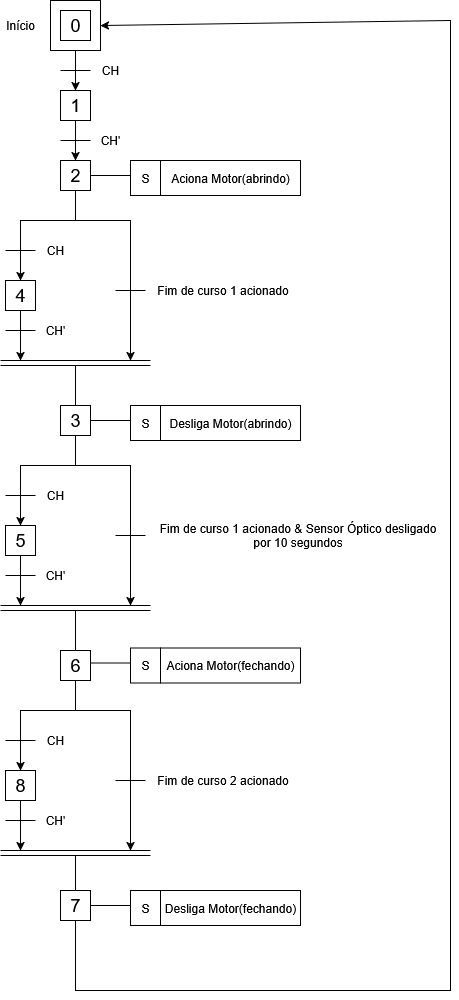

The diagram above was exported from draw.io. Its source (the exported page's mxGraphModel, read from the mxfile embedded in the PNG):
<mxGraphModel dx="926" dy="389" grid="1" gridSize="10" guides="1" tooltips="1" connect="1" arrows="1" fold="1" page="1" pageScale="1" pageWidth="827" pageHeight="1169" math="0" shadow="0">
  <root>
    <mxCell id="0" />
    <mxCell id="1" parent="0" />
    <mxCell id="bbknKQI-rVNYDnJI7wuC-2" value="" style="whiteSpace=wrap;html=1;aspect=fixed;" vertex="1" parent="1">
      <mxGeometry x="200" y="10" width="50" height="50" as="geometry" />
    </mxCell>
    <mxCell id="bbknKQI-rVNYDnJI7wuC-1" value="&lt;font style=&quot;font-size: 18px;&quot;&gt;0&lt;/font&gt;" style="whiteSpace=wrap;html=1;aspect=fixed;" vertex="1" parent="1">
      <mxGeometry x="210" y="20" width="30" height="30" as="geometry" />
    </mxCell>
    <mxCell id="bbknKQI-rVNYDnJI7wuC-3" value="&lt;font style=&quot;font-size: 18px;&quot;&gt;1&lt;/font&gt;" style="whiteSpace=wrap;html=1;aspect=fixed;" vertex="1" parent="1">
      <mxGeometry x="210" y="100" width="30" height="30" as="geometry" />
    </mxCell>
    <mxCell id="bbknKQI-rVNYDnJI7wuC-4" value="&lt;font style=&quot;font-size: 18px;&quot;&gt;7&lt;/font&gt;" style="whiteSpace=wrap;html=1;aspect=fixed;" vertex="1" parent="1">
      <mxGeometry x="210" y="900" width="30" height="30" as="geometry" />
    </mxCell>
    <mxCell id="bbknKQI-rVNYDnJI7wuC-5" value="" style="endArrow=classic;html=1;rounded=0;exitX=0.5;exitY=1;exitDx=0;exitDy=0;entryX=0.5;entryY=0;entryDx=0;entryDy=0;" edge="1" parent="1" source="bbknKQI-rVNYDnJI7wuC-2" target="bbknKQI-rVNYDnJI7wuC-3">
      <mxGeometry width="50" height="50" relative="1" as="geometry">
        <mxPoint x="310" y="270" as="sourcePoint" />
        <mxPoint x="360" y="220" as="targetPoint" />
      </mxGeometry>
    </mxCell>
    <mxCell id="bbknKQI-rVNYDnJI7wuC-6" value="" style="endArrow=none;html=1;rounded=0;" edge="1" parent="1">
      <mxGeometry width="50" height="50" relative="1" as="geometry">
        <mxPoint x="210" y="80" as="sourcePoint" />
        <mxPoint x="240" y="80" as="targetPoint" />
      </mxGeometry>
    </mxCell>
    <mxCell id="bbknKQI-rVNYDnJI7wuC-7" value="CH" style="text;html=1;align=center;verticalAlign=middle;whiteSpace=wrap;rounded=0;" vertex="1" parent="1">
      <mxGeometry x="250" y="70" width="20" height="20" as="geometry" />
    </mxCell>
    <mxCell id="bbknKQI-rVNYDnJI7wuC-8" value="&lt;font style=&quot;font-size: 18px;&quot;&gt;2&lt;/font&gt;" style="whiteSpace=wrap;html=1;aspect=fixed;" vertex="1" parent="1">
      <mxGeometry x="210" y="170" width="30" height="30" as="geometry" />
    </mxCell>
    <mxCell id="bbknKQI-rVNYDnJI7wuC-9" value="" style="endArrow=classic;html=1;rounded=0;exitX=0.5;exitY=1;exitDx=0;exitDy=0;entryX=0.5;entryY=0;entryDx=0;entryDy=0;" edge="1" parent="1">
      <mxGeometry width="50" height="50" relative="1" as="geometry">
        <mxPoint x="225" y="130" as="sourcePoint" />
        <mxPoint x="225" y="170" as="targetPoint" />
      </mxGeometry>
    </mxCell>
    <mxCell id="bbknKQI-rVNYDnJI7wuC-10" value="" style="endArrow=none;html=1;rounded=0;" edge="1" parent="1">
      <mxGeometry width="50" height="50" relative="1" as="geometry">
        <mxPoint x="210" y="150" as="sourcePoint" />
        <mxPoint x="240" y="150" as="targetPoint" />
      </mxGeometry>
    </mxCell>
    <mxCell id="bbknKQI-rVNYDnJI7wuC-11" value="CH'" style="text;html=1;align=center;verticalAlign=middle;whiteSpace=wrap;rounded=0;" vertex="1" parent="1">
      <mxGeometry x="250" y="140" width="20" height="20" as="geometry" />
    </mxCell>
    <mxCell id="bbknKQI-rVNYDnJI7wuC-12" value="" style="endArrow=none;html=1;rounded=0;exitX=1;exitY=0.5;exitDx=0;exitDy=0;" edge="1" parent="1" source="bbknKQI-rVNYDnJI7wuC-8">
      <mxGeometry width="50" height="50" relative="1" as="geometry">
        <mxPoint x="390" y="220" as="sourcePoint" />
        <mxPoint x="280" y="185" as="targetPoint" />
      </mxGeometry>
    </mxCell>
    <mxCell id="bbknKQI-rVNYDnJI7wuC-13" value="Aciona Motor(abrindo)" style="rounded=0;whiteSpace=wrap;html=1;" vertex="1" parent="1">
      <mxGeometry x="310" y="170" width="140" height="35" as="geometry" />
    </mxCell>
    <mxCell id="bbknKQI-rVNYDnJI7wuC-15" value="S" style="rounded=0;whiteSpace=wrap;html=1;" vertex="1" parent="1">
      <mxGeometry x="280" y="170" width="30" height="35" as="geometry" />
    </mxCell>
    <mxCell id="bbknKQI-rVNYDnJI7wuC-16" value="&lt;div&gt;&lt;font style=&quot;font-size: 18px;&quot;&gt;4&lt;/font&gt;&lt;/div&gt;" style="whiteSpace=wrap;html=1;aspect=fixed;" vertex="1" parent="1">
      <mxGeometry x="155" y="290" width="30" height="30" as="geometry" />
    </mxCell>
    <mxCell id="bbknKQI-rVNYDnJI7wuC-17" value="&lt;font style=&quot;font-size: 18px;&quot;&gt;3&lt;/font&gt;" style="whiteSpace=wrap;html=1;aspect=fixed;" vertex="1" parent="1">
      <mxGeometry x="210" y="415" width="30" height="30" as="geometry" />
    </mxCell>
    <mxCell id="bbknKQI-rVNYDnJI7wuC-19" value="" style="endArrow=none;html=1;rounded=0;exitX=0.5;exitY=1;exitDx=0;exitDy=0;" edge="1" parent="1" source="bbknKQI-rVNYDnJI7wuC-8">
      <mxGeometry width="50" height="50" relative="1" as="geometry">
        <mxPoint x="390" y="250" as="sourcePoint" />
        <mxPoint x="225" y="230" as="targetPoint" />
      </mxGeometry>
    </mxCell>
    <mxCell id="bbknKQI-rVNYDnJI7wuC-21" value="" style="endArrow=classic;html=1;rounded=0;entryX=0.5;entryY=0;entryDx=0;entryDy=0;" edge="1" parent="1" target="bbknKQI-rVNYDnJI7wuC-16">
      <mxGeometry width="50" height="50" relative="1" as="geometry">
        <mxPoint x="230" y="230" as="sourcePoint" />
        <mxPoint x="440" y="190" as="targetPoint" />
        <Array as="points">
          <mxPoint x="170" y="230" />
        </Array>
      </mxGeometry>
    </mxCell>
    <mxCell id="bbknKQI-rVNYDnJI7wuC-23" value="" style="endArrow=none;html=1;rounded=0;" edge="1" parent="1">
      <mxGeometry width="50" height="50" relative="1" as="geometry">
        <mxPoint x="265" y="300" as="sourcePoint" />
        <mxPoint x="295" y="300" as="targetPoint" />
      </mxGeometry>
    </mxCell>
    <mxCell id="bbknKQI-rVNYDnJI7wuC-24" value="Fim de curso 1 acionado" style="text;html=1;align=center;verticalAlign=middle;whiteSpace=wrap;rounded=0;" vertex="1" parent="1">
      <mxGeometry x="305" y="290" width="135" height="20" as="geometry" />
    </mxCell>
    <mxCell id="bbknKQI-rVNYDnJI7wuC-25" value="" style="endArrow=none;html=1;rounded=0;" edge="1" parent="1">
      <mxGeometry width="50" height="50" relative="1" as="geometry">
        <mxPoint x="155" y="260" as="sourcePoint" />
        <mxPoint x="185" y="260" as="targetPoint" />
      </mxGeometry>
    </mxCell>
    <mxCell id="bbknKQI-rVNYDnJI7wuC-26" value="CH" style="text;html=1;align=center;verticalAlign=middle;whiteSpace=wrap;rounded=0;" vertex="1" parent="1">
      <mxGeometry x="195" y="250" width="20" height="20" as="geometry" />
    </mxCell>
    <mxCell id="bbknKQI-rVNYDnJI7wuC-28" value="" style="endArrow=classic;html=1;rounded=0;exitX=0.5;exitY=1;exitDx=0;exitDy=0;" edge="1" parent="1" source="bbknKQI-rVNYDnJI7wuC-16">
      <mxGeometry width="50" height="50" relative="1" as="geometry">
        <mxPoint x="390" y="420" as="sourcePoint" />
        <mxPoint x="170" y="370" as="targetPoint" />
      </mxGeometry>
    </mxCell>
    <mxCell id="bbknKQI-rVNYDnJI7wuC-30" value="" style="endArrow=none;html=1;rounded=0;" edge="1" parent="1">
      <mxGeometry width="50" height="50" relative="1" as="geometry">
        <mxPoint x="155" y="340" as="sourcePoint" />
        <mxPoint x="185" y="340" as="targetPoint" />
      </mxGeometry>
    </mxCell>
    <mxCell id="bbknKQI-rVNYDnJI7wuC-31" value="CH'" style="text;html=1;align=center;verticalAlign=middle;whiteSpace=wrap;rounded=0;" vertex="1" parent="1">
      <mxGeometry x="195" y="330" width="20" height="20" as="geometry" />
    </mxCell>
    <mxCell id="bbknKQI-rVNYDnJI7wuC-34" value="" style="endArrow=none;html=1;rounded=0;" edge="1" parent="1">
      <mxGeometry width="50" height="50" relative="1" as="geometry">
        <mxPoint x="150" y="370" as="sourcePoint" />
        <mxPoint x="300" y="370" as="targetPoint" />
      </mxGeometry>
    </mxCell>
    <mxCell id="bbknKQI-rVNYDnJI7wuC-37" value="" style="endArrow=none;html=1;rounded=0;exitX=1;exitY=0.5;exitDx=0;exitDy=0;" edge="1" parent="1">
      <mxGeometry width="50" height="50" relative="1" as="geometry">
        <mxPoint x="240" y="430" as="sourcePoint" />
        <mxPoint x="280" y="430" as="targetPoint" />
      </mxGeometry>
    </mxCell>
    <mxCell id="bbknKQI-rVNYDnJI7wuC-38" value="Desliga Motor(abrindo)" style="rounded=0;whiteSpace=wrap;html=1;" vertex="1" parent="1">
      <mxGeometry x="310" y="415" width="140" height="35" as="geometry" />
    </mxCell>
    <mxCell id="bbknKQI-rVNYDnJI7wuC-39" value="S" style="rounded=0;whiteSpace=wrap;html=1;" vertex="1" parent="1">
      <mxGeometry x="280" y="415" width="30" height="35" as="geometry" />
    </mxCell>
    <mxCell id="bbknKQI-rVNYDnJI7wuC-40" value="" style="endArrow=none;html=1;rounded=0;" edge="1" parent="1">
      <mxGeometry width="50" height="50" relative="1" as="geometry">
        <mxPoint x="150" y="375" as="sourcePoint" />
        <mxPoint x="300" y="375" as="targetPoint" />
      </mxGeometry>
    </mxCell>
    <mxCell id="bbknKQI-rVNYDnJI7wuC-44" value="" style="endArrow=classic;html=1;rounded=0;" edge="1" parent="1">
      <mxGeometry width="50" height="50" relative="1" as="geometry">
        <mxPoint x="230" y="230" as="sourcePoint" />
        <mxPoint x="280" y="370" as="targetPoint" />
        <Array as="points">
          <mxPoint x="280" y="230" />
        </Array>
      </mxGeometry>
    </mxCell>
    <mxCell id="bbknKQI-rVNYDnJI7wuC-45" value="" style="endArrow=none;html=1;rounded=0;entryX=0.5;entryY=0;entryDx=0;entryDy=0;" edge="1" parent="1" target="bbknKQI-rVNYDnJI7wuC-17">
      <mxGeometry width="50" height="50" relative="1" as="geometry">
        <mxPoint x="225" y="375" as="sourcePoint" />
        <mxPoint x="300" y="385" as="targetPoint" />
      </mxGeometry>
    </mxCell>
    <mxCell id="bbknKQI-rVNYDnJI7wuC-46" value="&lt;font style=&quot;font-size: 18px;&quot;&gt;5&lt;/font&gt;" style="whiteSpace=wrap;html=1;aspect=fixed;" vertex="1" parent="1">
      <mxGeometry x="155" y="535" width="30" height="30" as="geometry" />
    </mxCell>
    <mxCell id="bbknKQI-rVNYDnJI7wuC-47" value="" style="endArrow=none;html=1;rounded=0;exitX=0.5;exitY=1;exitDx=0;exitDy=0;" edge="1" parent="1">
      <mxGeometry width="50" height="50" relative="1" as="geometry">
        <mxPoint x="225" y="445" as="sourcePoint" />
        <mxPoint x="225" y="475" as="targetPoint" />
      </mxGeometry>
    </mxCell>
    <mxCell id="bbknKQI-rVNYDnJI7wuC-48" value="" style="endArrow=classic;html=1;rounded=0;entryX=0.5;entryY=0;entryDx=0;entryDy=0;" edge="1" parent="1" target="bbknKQI-rVNYDnJI7wuC-46">
      <mxGeometry width="50" height="50" relative="1" as="geometry">
        <mxPoint x="230" y="475" as="sourcePoint" />
        <mxPoint x="440" y="435" as="targetPoint" />
        <Array as="points">
          <mxPoint x="170" y="475" />
        </Array>
      </mxGeometry>
    </mxCell>
    <mxCell id="bbknKQI-rVNYDnJI7wuC-49" value="" style="endArrow=none;html=1;rounded=0;" edge="1" parent="1">
      <mxGeometry width="50" height="50" relative="1" as="geometry">
        <mxPoint x="265" y="545" as="sourcePoint" />
        <mxPoint x="295" y="545" as="targetPoint" />
      </mxGeometry>
    </mxCell>
    <mxCell id="bbknKQI-rVNYDnJI7wuC-50" value="Fim de curso 1 acionado &amp;amp; Sensor Óptico desligado por 10 segundos" style="text;html=1;align=center;verticalAlign=middle;whiteSpace=wrap;rounded=0;" vertex="1" parent="1">
      <mxGeometry x="305" y="535" width="285" height="20" as="geometry" />
    </mxCell>
    <mxCell id="bbknKQI-rVNYDnJI7wuC-51" value="" style="endArrow=none;html=1;rounded=0;" edge="1" parent="1">
      <mxGeometry width="50" height="50" relative="1" as="geometry">
        <mxPoint x="155" y="505" as="sourcePoint" />
        <mxPoint x="185" y="505" as="targetPoint" />
      </mxGeometry>
    </mxCell>
    <mxCell id="bbknKQI-rVNYDnJI7wuC-52" value="CH" style="text;html=1;align=center;verticalAlign=middle;whiteSpace=wrap;rounded=0;" vertex="1" parent="1">
      <mxGeometry x="195" y="495" width="20" height="20" as="geometry" />
    </mxCell>
    <mxCell id="bbknKQI-rVNYDnJI7wuC-53" value="" style="endArrow=classic;html=1;rounded=0;exitX=0.5;exitY=1;exitDx=0;exitDy=0;" edge="1" parent="1" source="bbknKQI-rVNYDnJI7wuC-46">
      <mxGeometry width="50" height="50" relative="1" as="geometry">
        <mxPoint x="390" y="665" as="sourcePoint" />
        <mxPoint x="170" y="615" as="targetPoint" />
      </mxGeometry>
    </mxCell>
    <mxCell id="bbknKQI-rVNYDnJI7wuC-54" value="" style="endArrow=none;html=1;rounded=0;" edge="1" parent="1">
      <mxGeometry width="50" height="50" relative="1" as="geometry">
        <mxPoint x="155" y="585" as="sourcePoint" />
        <mxPoint x="185" y="585" as="targetPoint" />
      </mxGeometry>
    </mxCell>
    <mxCell id="bbknKQI-rVNYDnJI7wuC-55" value="CH'" style="text;html=1;align=center;verticalAlign=middle;whiteSpace=wrap;rounded=0;" vertex="1" parent="1">
      <mxGeometry x="195" y="575" width="20" height="20" as="geometry" />
    </mxCell>
    <mxCell id="bbknKQI-rVNYDnJI7wuC-56" value="" style="endArrow=none;html=1;rounded=0;" edge="1" parent="1">
      <mxGeometry width="50" height="50" relative="1" as="geometry">
        <mxPoint x="150" y="615" as="sourcePoint" />
        <mxPoint x="300" y="615" as="targetPoint" />
      </mxGeometry>
    </mxCell>
    <mxCell id="bbknKQI-rVNYDnJI7wuC-57" value="" style="endArrow=none;html=1;rounded=0;" edge="1" parent="1">
      <mxGeometry width="50" height="50" relative="1" as="geometry">
        <mxPoint x="150" y="620" as="sourcePoint" />
        <mxPoint x="300" y="620" as="targetPoint" />
      </mxGeometry>
    </mxCell>
    <mxCell id="bbknKQI-rVNYDnJI7wuC-58" value="" style="endArrow=classic;html=1;rounded=0;" edge="1" parent="1">
      <mxGeometry width="50" height="50" relative="1" as="geometry">
        <mxPoint x="230" y="475" as="sourcePoint" />
        <mxPoint x="280" y="615" as="targetPoint" />
        <Array as="points">
          <mxPoint x="280" y="475" />
        </Array>
      </mxGeometry>
    </mxCell>
    <mxCell id="bbknKQI-rVNYDnJI7wuC-59" value="" style="endArrow=none;html=1;rounded=0;entryX=0.5;entryY=0;entryDx=0;entryDy=0;" edge="1" parent="1">
      <mxGeometry width="50" height="50" relative="1" as="geometry">
        <mxPoint x="225" y="620" as="sourcePoint" />
        <mxPoint x="225" y="660" as="targetPoint" />
      </mxGeometry>
    </mxCell>
    <mxCell id="bbknKQI-rVNYDnJI7wuC-60" value="&lt;font style=&quot;font-size: 18px;&quot;&gt;6&lt;/font&gt;" style="whiteSpace=wrap;html=1;aspect=fixed;" vertex="1" parent="1">
      <mxGeometry x="210" y="660" width="30" height="30" as="geometry" />
    </mxCell>
    <mxCell id="bbknKQI-rVNYDnJI7wuC-61" value="" style="endArrow=none;html=1;rounded=0;exitX=1;exitY=0.5;exitDx=0;exitDy=0;" edge="1" parent="1">
      <mxGeometry width="50" height="50" relative="1" as="geometry">
        <mxPoint x="240" y="672.5" as="sourcePoint" />
        <mxPoint x="280" y="672.5" as="targetPoint" />
      </mxGeometry>
    </mxCell>
    <mxCell id="bbknKQI-rVNYDnJI7wuC-62" value="Aciona Motor(fechando)" style="rounded=0;whiteSpace=wrap;html=1;" vertex="1" parent="1">
      <mxGeometry x="310" y="657.5" width="140" height="35" as="geometry" />
    </mxCell>
    <mxCell id="bbknKQI-rVNYDnJI7wuC-63" value="S" style="rounded=0;whiteSpace=wrap;html=1;" vertex="1" parent="1">
      <mxGeometry x="280" y="657.5" width="30" height="35" as="geometry" />
    </mxCell>
    <mxCell id="bbknKQI-rVNYDnJI7wuC-64" value="&lt;font style=&quot;font-size: 18px;&quot;&gt;8&lt;/font&gt;" style="whiteSpace=wrap;html=1;aspect=fixed;" vertex="1" parent="1">
      <mxGeometry x="155" y="780" width="30" height="30" as="geometry" />
    </mxCell>
    <mxCell id="bbknKQI-rVNYDnJI7wuC-65" value="" style="endArrow=none;html=1;rounded=0;exitX=0.5;exitY=1;exitDx=0;exitDy=0;" edge="1" parent="1">
      <mxGeometry width="50" height="50" relative="1" as="geometry">
        <mxPoint x="225" y="690" as="sourcePoint" />
        <mxPoint x="225" y="720" as="targetPoint" />
      </mxGeometry>
    </mxCell>
    <mxCell id="bbknKQI-rVNYDnJI7wuC-66" value="" style="endArrow=classic;html=1;rounded=0;entryX=0.5;entryY=0;entryDx=0;entryDy=0;" edge="1" parent="1" target="bbknKQI-rVNYDnJI7wuC-64">
      <mxGeometry width="50" height="50" relative="1" as="geometry">
        <mxPoint x="230" y="720" as="sourcePoint" />
        <mxPoint x="440" y="680" as="targetPoint" />
        <Array as="points">
          <mxPoint x="170" y="720" />
        </Array>
      </mxGeometry>
    </mxCell>
    <mxCell id="bbknKQI-rVNYDnJI7wuC-67" value="" style="endArrow=none;html=1;rounded=0;" edge="1" parent="1">
      <mxGeometry width="50" height="50" relative="1" as="geometry">
        <mxPoint x="265" y="790" as="sourcePoint" />
        <mxPoint x="295" y="790" as="targetPoint" />
      </mxGeometry>
    </mxCell>
    <mxCell id="bbknKQI-rVNYDnJI7wuC-68" value="Fim de curso 2 acionado" style="text;html=1;align=center;verticalAlign=middle;whiteSpace=wrap;rounded=0;" vertex="1" parent="1">
      <mxGeometry x="305" y="780" width="135" height="20" as="geometry" />
    </mxCell>
    <mxCell id="bbknKQI-rVNYDnJI7wuC-69" value="" style="endArrow=none;html=1;rounded=0;" edge="1" parent="1">
      <mxGeometry width="50" height="50" relative="1" as="geometry">
        <mxPoint x="155" y="750" as="sourcePoint" />
        <mxPoint x="185" y="750" as="targetPoint" />
      </mxGeometry>
    </mxCell>
    <mxCell id="bbknKQI-rVNYDnJI7wuC-70" value="CH" style="text;html=1;align=center;verticalAlign=middle;whiteSpace=wrap;rounded=0;" vertex="1" parent="1">
      <mxGeometry x="195" y="740" width="20" height="20" as="geometry" />
    </mxCell>
    <mxCell id="bbknKQI-rVNYDnJI7wuC-71" value="" style="endArrow=classic;html=1;rounded=0;exitX=0.5;exitY=1;exitDx=0;exitDy=0;" edge="1" parent="1" source="bbknKQI-rVNYDnJI7wuC-64">
      <mxGeometry width="50" height="50" relative="1" as="geometry">
        <mxPoint x="390" y="910" as="sourcePoint" />
        <mxPoint x="170" y="860" as="targetPoint" />
      </mxGeometry>
    </mxCell>
    <mxCell id="bbknKQI-rVNYDnJI7wuC-72" value="" style="endArrow=none;html=1;rounded=0;" edge="1" parent="1">
      <mxGeometry width="50" height="50" relative="1" as="geometry">
        <mxPoint x="155" y="830" as="sourcePoint" />
        <mxPoint x="185" y="830" as="targetPoint" />
      </mxGeometry>
    </mxCell>
    <mxCell id="bbknKQI-rVNYDnJI7wuC-73" value="CH'" style="text;html=1;align=center;verticalAlign=middle;whiteSpace=wrap;rounded=0;" vertex="1" parent="1">
      <mxGeometry x="195" y="820" width="20" height="20" as="geometry" />
    </mxCell>
    <mxCell id="bbknKQI-rVNYDnJI7wuC-74" value="" style="endArrow=none;html=1;rounded=0;" edge="1" parent="1">
      <mxGeometry width="50" height="50" relative="1" as="geometry">
        <mxPoint x="150" y="860" as="sourcePoint" />
        <mxPoint x="300" y="860" as="targetPoint" />
      </mxGeometry>
    </mxCell>
    <mxCell id="bbknKQI-rVNYDnJI7wuC-75" value="" style="endArrow=none;html=1;rounded=0;" edge="1" parent="1">
      <mxGeometry width="50" height="50" relative="1" as="geometry">
        <mxPoint x="150" y="865" as="sourcePoint" />
        <mxPoint x="300" y="865" as="targetPoint" />
      </mxGeometry>
    </mxCell>
    <mxCell id="bbknKQI-rVNYDnJI7wuC-76" value="" style="endArrow=classic;html=1;rounded=0;" edge="1" parent="1">
      <mxGeometry width="50" height="50" relative="1" as="geometry">
        <mxPoint x="230" y="720" as="sourcePoint" />
        <mxPoint x="280" y="860" as="targetPoint" />
        <Array as="points">
          <mxPoint x="280" y="720" />
        </Array>
      </mxGeometry>
    </mxCell>
    <mxCell id="bbknKQI-rVNYDnJI7wuC-77" value="" style="endArrow=none;html=1;rounded=0;entryX=0.5;entryY=0;entryDx=0;entryDy=0;" edge="1" parent="1" target="bbknKQI-rVNYDnJI7wuC-4">
      <mxGeometry width="50" height="50" relative="1" as="geometry">
        <mxPoint x="225" y="865" as="sourcePoint" />
        <mxPoint x="225" y="905" as="targetPoint" />
      </mxGeometry>
    </mxCell>
    <mxCell id="bbknKQI-rVNYDnJI7wuC-78" value="" style="endArrow=none;html=1;rounded=0;exitX=1;exitY=0.5;exitDx=0;exitDy=0;" edge="1" parent="1">
      <mxGeometry width="50" height="50" relative="1" as="geometry">
        <mxPoint x="240" y="915" as="sourcePoint" />
        <mxPoint x="280" y="915" as="targetPoint" />
      </mxGeometry>
    </mxCell>
    <mxCell id="bbknKQI-rVNYDnJI7wuC-79" value="Desliga Motor(fechando)" style="rounded=0;whiteSpace=wrap;html=1;" vertex="1" parent="1">
      <mxGeometry x="310" y="900" width="140" height="35" as="geometry" />
    </mxCell>
    <mxCell id="bbknKQI-rVNYDnJI7wuC-80" value="S" style="rounded=0;whiteSpace=wrap;html=1;" vertex="1" parent="1">
      <mxGeometry x="280" y="900" width="30" height="35" as="geometry" />
    </mxCell>
    <mxCell id="bbknKQI-rVNYDnJI7wuC-81" value="" style="endArrow=classic;html=1;rounded=0;exitX=0.5;exitY=1;exitDx=0;exitDy=0;entryX=1;entryY=0.5;entryDx=0;entryDy=0;" edge="1" parent="1" source="bbknKQI-rVNYDnJI7wuC-4" target="bbknKQI-rVNYDnJI7wuC-2">
      <mxGeometry width="50" height="50" relative="1" as="geometry">
        <mxPoint x="360" y="840" as="sourcePoint" />
        <mxPoint x="600" y="40" as="targetPoint" />
        <Array as="points">
          <mxPoint x="225" y="1000" />
          <mxPoint x="600" y="1000" />
          <mxPoint x="600" y="30" />
        </Array>
      </mxGeometry>
    </mxCell>
    <mxCell id="bbknKQI-rVNYDnJI7wuC-82" value="Início" style="text;html=1;align=center;verticalAlign=middle;whiteSpace=wrap;rounded=0;" vertex="1" parent="1">
      <mxGeometry x="150" y="25" width="40" height="20" as="geometry" />
    </mxCell>
  </root>
</mxGraphModel>